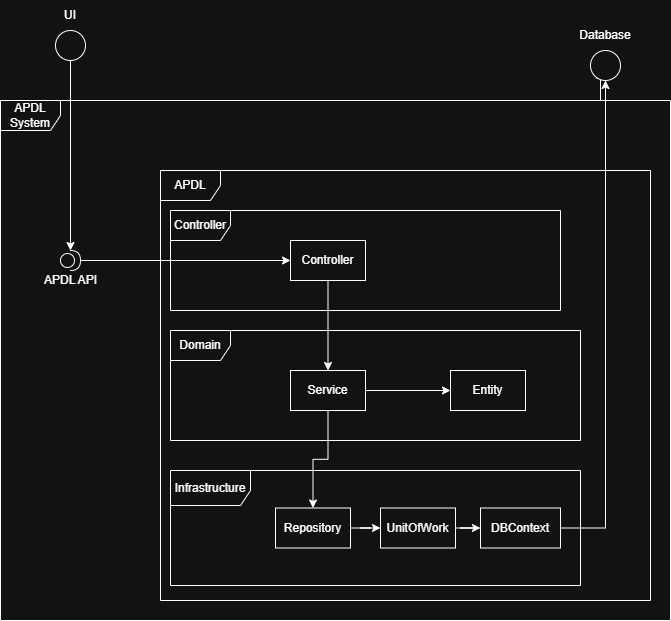

The diagram above was exported from draw.io. Its source (the exported page's mxGraphModel, read from the mxfile embedded in the PNG):
<mxGraphModel dx="1426" dy="743" grid="1" gridSize="10" guides="1" tooltips="1" connect="1" arrows="1" fold="1" page="1" pageScale="1" pageWidth="850" pageHeight="1100" math="0" shadow="0">
  <root>
    <mxCell id="0" />
    <mxCell id="1" parent="0" />
    <mxCell id="u89fGq5Td3eMw8F06p8_-13" style="edgeStyle=orthogonalEdgeStyle;rounded=0;orthogonalLoop=1;jettySize=auto;html=1;entryX=0;entryY=0.5;entryDx=0;entryDy=0;" edge="1" parent="1" source="u89fGq5Td3eMw8F06p8_-11">
      <mxGeometry relative="1" as="geometry">
        <mxPoint x="550" y="70" as="sourcePoint" />
        <mxPoint x="750" y="110" as="targetPoint" />
      </mxGeometry>
    </mxCell>
    <mxCell id="u89fGq5Td3eMw8F06p8_-2" value="APDL System" style="shape=umlFrame;whiteSpace=wrap;html=1;pointerEvents=0;" vertex="1" parent="1">
      <mxGeometry x="150" y="140" width="670" height="520" as="geometry" />
    </mxCell>
    <mxCell id="u89fGq5Td3eMw8F06p8_-5" style="edgeStyle=orthogonalEdgeStyle;rounded=0;orthogonalLoop=1;jettySize=auto;html=1;entryX=0;entryY=0.5;entryDx=0;entryDy=0;" edge="1" parent="1" source="u89fGq5Td3eMw8F06p8_-7" target="u89fGq5Td3eMw8F06p8_-23">
      <mxGeometry relative="1" as="geometry">
        <mxPoint x="310" y="250" as="targetPoint" />
      </mxGeometry>
    </mxCell>
    <mxCell id="u89fGq5Td3eMw8F06p8_-8" style="edgeStyle=orthogonalEdgeStyle;rounded=0;orthogonalLoop=1;jettySize=auto;html=1;" edge="1" parent="1" source="u89fGq5Td3eMw8F06p8_-3" target="u89fGq5Td3eMw8F06p8_-7">
      <mxGeometry relative="1" as="geometry" />
    </mxCell>
    <mxCell id="u89fGq5Td3eMw8F06p8_-3" value="" style="ellipse;whiteSpace=wrap;html=1;aspect=fixed;" vertex="1" parent="1">
      <mxGeometry x="205" y="70" width="30" height="30" as="geometry" />
    </mxCell>
    <mxCell id="u89fGq5Td3eMw8F06p8_-4" value="UI" style="text;html=1;whiteSpace=wrap;strokeColor=none;fillColor=none;align=center;verticalAlign=middle;rounded=0;" vertex="1" parent="1">
      <mxGeometry x="190" y="40" width="60" height="30" as="geometry" />
    </mxCell>
    <mxCell id="u89fGq5Td3eMw8F06p8_-7" value="APDL API" style="shape=providedRequiredInterface;html=1;verticalLabelPosition=bottom;sketch=0;" vertex="1" parent="1">
      <mxGeometry x="210" y="290" width="20" height="20" as="geometry" />
    </mxCell>
    <mxCell id="u89fGq5Td3eMw8F06p8_-12" value="Database" style="text;html=1;whiteSpace=wrap;strokeColor=none;fillColor=none;align=center;verticalAlign=middle;rounded=0;" vertex="1" parent="1">
      <mxGeometry x="725" y="60" width="60" height="30" as="geometry" />
    </mxCell>
    <mxCell id="u89fGq5Td3eMw8F06p8_-14" value="APDL" style="shape=umlFrame;whiteSpace=wrap;html=1;pointerEvents=0;" vertex="1" parent="1">
      <mxGeometry x="310" y="210" width="490" height="430" as="geometry" />
    </mxCell>
    <mxCell id="u89fGq5Td3eMw8F06p8_-15" value="Controller" style="shape=umlFrame;whiteSpace=wrap;html=1;pointerEvents=0;" vertex="1" parent="1">
      <mxGeometry x="320" y="250" width="390" height="100" as="geometry" />
    </mxCell>
    <mxCell id="u89fGq5Td3eMw8F06p8_-16" value="Infrastructure" style="shape=umlFrame;whiteSpace=wrap;html=1;pointerEvents=0;width=80;height=35;" vertex="1" parent="1">
      <mxGeometry x="320" y="510" width="410" height="115" as="geometry" />
    </mxCell>
    <mxCell id="u89fGq5Td3eMw8F06p8_-17" value="Domain" style="shape=umlFrame;whiteSpace=wrap;html=1;pointerEvents=0;" vertex="1" parent="1">
      <mxGeometry x="320" y="370" width="410" height="110" as="geometry" />
    </mxCell>
    <mxCell id="u89fGq5Td3eMw8F06p8_-29" style="edgeStyle=orthogonalEdgeStyle;rounded=0;orthogonalLoop=1;jettySize=auto;html=1;" edge="1" parent="1" source="u89fGq5Td3eMw8F06p8_-18" target="u89fGq5Td3eMw8F06p8_-11">
      <mxGeometry relative="1" as="geometry" />
    </mxCell>
    <mxCell id="u89fGq5Td3eMw8F06p8_-18" value="DBContext" style="rounded=0;whiteSpace=wrap;html=1;" vertex="1" parent="1">
      <mxGeometry x="630" y="547.5" width="80" height="40" as="geometry" />
    </mxCell>
    <mxCell id="u89fGq5Td3eMw8F06p8_-28" style="edgeStyle=orthogonalEdgeStyle;rounded=0;orthogonalLoop=1;jettySize=auto;html=1;entryX=0;entryY=0.5;entryDx=0;entryDy=0;" edge="1" parent="1" source="u89fGq5Td3eMw8F06p8_-19" target="u89fGq5Td3eMw8F06p8_-18">
      <mxGeometry relative="1" as="geometry" />
    </mxCell>
    <mxCell id="u89fGq5Td3eMw8F06p8_-19" value="UnitOfWork" style="rounded=0;whiteSpace=wrap;html=1;" vertex="1" parent="1">
      <mxGeometry x="530" y="547.5" width="75" height="40" as="geometry" />
    </mxCell>
    <mxCell id="u89fGq5Td3eMw8F06p8_-27" style="edgeStyle=orthogonalEdgeStyle;rounded=0;orthogonalLoop=1;jettySize=auto;html=1;entryX=0;entryY=0.5;entryDx=0;entryDy=0;" edge="1" parent="1" source="u89fGq5Td3eMw8F06p8_-20" target="u89fGq5Td3eMw8F06p8_-19">
      <mxGeometry relative="1" as="geometry" />
    </mxCell>
    <mxCell id="u89fGq5Td3eMw8F06p8_-20" value="Repository" style="rounded=0;whiteSpace=wrap;html=1;" vertex="1" parent="1">
      <mxGeometry x="425" y="547.5" width="75" height="40" as="geometry" />
    </mxCell>
    <mxCell id="u89fGq5Td3eMw8F06p8_-21" value="Entity" style="rounded=0;whiteSpace=wrap;html=1;" vertex="1" parent="1">
      <mxGeometry x="600" y="410" width="75" height="40" as="geometry" />
    </mxCell>
    <mxCell id="u89fGq5Td3eMw8F06p8_-25" style="edgeStyle=orthogonalEdgeStyle;rounded=0;orthogonalLoop=1;jettySize=auto;html=1;" edge="1" parent="1" source="u89fGq5Td3eMw8F06p8_-22" target="u89fGq5Td3eMw8F06p8_-21">
      <mxGeometry relative="1" as="geometry" />
    </mxCell>
    <mxCell id="u89fGq5Td3eMw8F06p8_-26" style="edgeStyle=orthogonalEdgeStyle;rounded=0;orthogonalLoop=1;jettySize=auto;html=1;entryX=0.5;entryY=0;entryDx=0;entryDy=0;" edge="1" parent="1" source="u89fGq5Td3eMw8F06p8_-22" target="u89fGq5Td3eMw8F06p8_-20">
      <mxGeometry relative="1" as="geometry" />
    </mxCell>
    <mxCell id="u89fGq5Td3eMw8F06p8_-22" value="Service" style="rounded=0;whiteSpace=wrap;html=1;" vertex="1" parent="1">
      <mxGeometry x="440" y="410" width="75" height="40" as="geometry" />
    </mxCell>
    <mxCell id="u89fGq5Td3eMw8F06p8_-24" style="edgeStyle=orthogonalEdgeStyle;rounded=0;orthogonalLoop=1;jettySize=auto;html=1;" edge="1" parent="1" source="u89fGq5Td3eMw8F06p8_-23" target="u89fGq5Td3eMw8F06p8_-22">
      <mxGeometry relative="1" as="geometry" />
    </mxCell>
    <mxCell id="u89fGq5Td3eMw8F06p8_-23" value="Controller" style="rounded=0;whiteSpace=wrap;html=1;" vertex="1" parent="1">
      <mxGeometry x="440" y="280" width="75" height="40" as="geometry" />
    </mxCell>
    <mxCell id="u89fGq5Td3eMw8F06p8_-11" value="" style="ellipse;whiteSpace=wrap;html=1;aspect=fixed;" vertex="1" parent="1">
      <mxGeometry x="740" y="90" width="30" height="30" as="geometry" />
    </mxCell>
  </root>
</mxGraphModel>